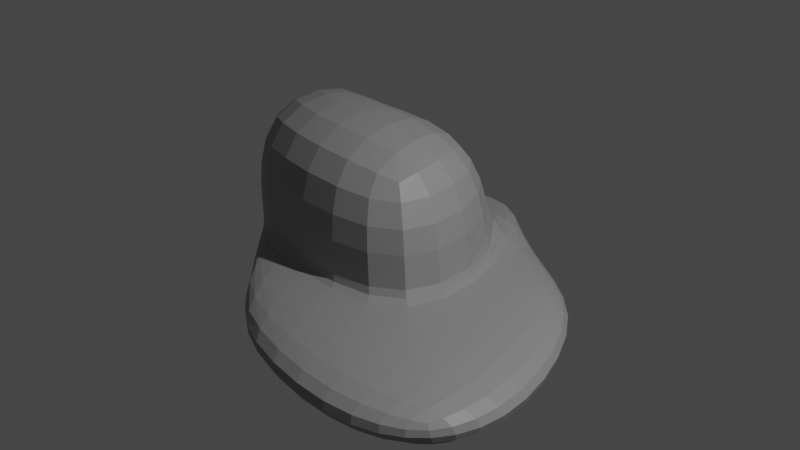 # Source: rock6.blend  (saved by Blender 3.1.7; exported with 4.5.12 LTS)
import bpy
from mathutils import Matrix  # noqa: F401  (used for matrix-valued properties, if any)

bpy.ops.wm.read_factory_settings(use_empty=True)
scene = bpy.context.scene
scene.name = 'Scene'

# ---- collections
col_collection = bpy.data.collections.new('Collection'); scene.collection.children.link(col_collection)

# ---- materials (node trees are filled in below, after node groups)
mat_rock = bpy.data.materials.new('Rock')
mat_rock.use_transparent_shadow = False

# ---- material node trees
mat_rock.use_nodes = True; mat_rock.node_tree.nodes.clear()
_N = mat_rock.node_tree.nodes; _L = mat_rock.node_tree.links
n0 = _N.new('ShaderNodeBsdfPrincipled'); n0.name = 'Principled BSDF'; n0.location = (10, 300)
n0.distribution = 'GGX'
n0.subsurface_method = 'RANDOM_WALK_SKIN'
n0.inputs[0].default_value = (0.3108, 0.3108, 0.3108, 1.0)
n0.inputs[3].default_value = 1.45
n0.inputs[27].default_value = (0.0, 0.0, 0.0, 1.0)
n0.inputs[28].default_value = 1.0
n1 = _N.new('ShaderNodeOutputMaterial'); n1.name = 'Material Output'; n1.location = (300, 300)
_L.new(n0.outputs[0], n1.inputs[0])
n1.is_active_output = True

# ---- world
world_world = bpy.data.worlds.new('World'); scene.world = world_world
world_world.use_nodes = True; world_world.node_tree.nodes.clear()
_N = world_world.node_tree.nodes; _L = world_world.node_tree.links
n0 = _N.new('ShaderNodeOutputWorld'); n0.name = 'World Output'; n0.location = (300, 300)
n1 = _N.new('ShaderNodeBackground'); n1.name = 'Background'; n1.location = (10, 300)
n1.inputs[0].default_value = (0.05088, 0.05088, 0.05088, 1.0)
_L.new(n1.outputs[0], n0.inputs[0])
n0.is_active_output = True
world_world.color = (0.05088, 0.05088, 0.05088)
world_world.use_sun_shadow = False
world_world.sun_shadow_jitter_overblur = 0.0

# ---- lights
light_light = bpy.data.lights.new('Light', 'POINT')
light_light.transmission_factor = 0.0
light_light.energy = 1000.0
light_light.shadow_soft_size = 0.1
light_light.shadow_maximum_resolution = 0.006
light_light.use_absolute_resolution = True

# ---- meshes
me_plane_005 = bpy.data.meshes.new('Plane.005')
me_plane_005.from_pydata([(-0.5, -0.1111, 0.1389), (-0.5556, 0.5556, 0.11), (0.1111, 0.5, 0.1389), (0.1429, -0.1429, 0.1389), (-0.6183, 0.1517, 0.1119), (-0.07562, -0.2382, 0.1389), (-0.1517, 0.6183, 0.1659), (-0.6965, 0.6965, 0.1389), (0.2382, 0.07562, 0.1389), (-0.6183, 0.1517, 0.1659), (-0.8364, 0.3333, 0.1389), (-0.06379, 0.06379, 0.1649), (-0.3333, 0.8364, 0.1389), (-0.1517, 0.6183, 0.1659), (-0.5556, 0.5556, 0.1678), (-0.6965, 0.6965, 0.1389), (-0.6183, 0.1517, 0.1659), (-0.8364, 0.3333, 0.1389), (-0.06379, 0.06379, 0.1649), (-0.3333, 0.8364, 0.1389), (-0.1729, 0.6231, 0.5071), (-0.5768, 0.5604, 0.509), (-0.7177, 0.7013, 0.4801), (-0.6395, 0.1566, 0.5071), (-0.8576, 0.3381, 0.4801), (-0.08498, 0.06859, 0.5061), (-0.5411, 0.5714, 0.009255), (-0.6038, 0.1676, 0.01118), (-0.4855, -0.0953, 0.03819), (0.1256, 0.5158, 0.03819), (-0.1373, 0.6341, 0.01118), (-0.06115, -0.2224, 0.03819), (0.1573, -0.127, 0.03819), (-0.1373, 0.6341, 0.0652), (-0.682, 0.7123, 0.03819), (0.2526, 0.09143, 0.03819), (-0.04932, 0.0796, 0.01215), (-0.3189, 0.8522, 0.03819)], [], [(7, 12, 37, 34), (0, 4, 27, 28), (2, 8, 35, 29), (5, 0, 28, 31), (0, 9, 10, 4), (11, 6, 13, 18), (1, 4, 10, 7), (6, 12, 19, 13), (9, 0, 5, 11), (11, 5, 3, 8), (6, 11, 8, 2), (4, 1, 26, 27), (7, 10, 17, 15), (8, 3, 32, 35), (13, 14, 21, 20), (15, 17, 24, 22), (14, 13, 19, 15), (10, 9, 16, 17), (12, 7, 15, 19), (9, 11, 18, 16), (21, 22, 24, 23), (21, 23, 25, 20), (16, 18, 25, 23), (17, 16, 23, 24), (14, 15, 22, 21), (18, 13, 20, 25), (32, 31, 36, 35), (31, 28, 27, 36), (36, 27, 26, 30), (35, 36, 30, 29), (26, 34, 37, 30), (29, 30, 37, 33), (3, 5, 31, 32), (12, 6, 33, 37), (1, 7, 34, 26), (6, 2, 29, 33)])
_uv = me_plane_005.uv_layers.new(name='UVMap')
_uv.uv.foreach_set('vector', [0.1268, 0.8732, 0.3488, 0.9568, 0.3488, 0.9568, 0.1268, 0.8732, 0.0, 0.0, 0.0, 0.5, 0.0, 0.5, 0.0, 0.0, 1.0, 1.0, 1.0, 0.5, 1.0, 0.5, 1.0, 1.0, 0.5, 0.0, 0.0, 0.0, 0.0, 0.0, 0.5, 0.0, 0.0, 0.0, 0.1627, 0.5225, 0.04321, 0.6512, 0.0, 0.5, 0.5149, 0.4851, 0.4775, 0.8373, 0.4775, 0.8373, 0.5149, 0.4851, 0.0, 1.0, 0.0, 0.5, 0.04321, 0.6512, 0.1268, 0.8732, 0.4775, 0.8373, 0.3488, 0.9568, 0.3488, 0.9568, 0.4775, 0.8373, 0.1627, 0.5225, 0.0, 0.0, 0.5, 0.0, 0.5149, 0.4851, 0.5149, 0.4851, 0.5, 0.0, 1.0, 0.0, 1.0, 0.5, 0.4775, 0.8373, 0.5149, 0.4851, 1.0, 0.5, 1.0, 1.0, 0.0, 0.5, 0.0, 1.0, 0.0, 1.0, 0.0, 0.5, 0.1268, 0.8732, 0.04321, 0.6512, 0.04321, 0.6512, 0.1268, 0.8732, 1.0, 0.5, 1.0, 0.0, 1.0, 0.0, 1.0, 0.5, 0.4775, 0.8373, 0.2222, 0.7778, 0.2222, 0.7778, 0.4775, 0.8373, 0.1268, 0.8732, 0.04321, 0.6512, 0.04321, 0.6512, 0.1268, 0.8732, 0.2222, 0.7778, 0.4775, 0.8373, 0.3488, 0.9568, 0.1268, 0.8732, 0.04321, 0.6512, 0.1627, 0.5225, 0.1627, 0.5225, 0.04321, 0.6512, 0.3488, 0.9568, 0.1268, 0.8732, 0.1268, 0.8732, 0.3488, 0.9568, 0.1627, 0.5225, 0.5149, 0.4851, 0.5149, 0.4851, 0.1627, 0.5225, 0.2222, 0.7778, 0.1268, 0.8732, 0.04321, 0.6512, 0.1627, 0.5225, 0.2222, 0.7778, 0.1627, 0.5225, 0.5149, 0.4851, 0.4775, 0.8373, 0.1627, 0.5225, 0.5149, 0.4851, 0.5149, 0.4851, 0.1627, 0.5225, 0.04321, 0.6512, 0.1627, 0.5225, 0.1627, 0.5225, 0.04321, 0.6512, 0.2222, 0.7778, 0.1268, 0.8732, 0.1268, 0.8732, 0.2222, 0.7778, 0.5149, 0.4851, 0.4775, 0.8373, 0.4775, 0.8373, 0.5149, 0.4851, 1.0, 0.0, 0.5, 0.0, 0.5, 0.5, 1.0, 0.5, 0.5, 0.0, 0.0, 0.0, 0.0, 0.5, 0.5, 0.5, 0.5, 0.5, 0.0, 0.5, 0.0, 1.0, 0.5, 1.0, 1.0, 0.5, 0.5, 0.5, 0.5, 1.0, 1.0, 1.0, 0.0, 1.0, 0.1268, 0.8732, 0.3488, 0.9568, 0.5, 1.0, 1.0, 1.0, 0.5, 1.0, 0.3488, 0.9568, 0.4775, 0.8373, 1.0, 0.0, 0.5, 0.0, 0.5, 0.0, 1.0, 0.0, 0.3488, 0.9568, 0.4775, 0.8373, 0.4775, 0.8373, 0.3488, 0.9568, 0.0, 1.0, 0.1268, 0.8732, 0.1268, 0.8732, 0.0, 1.0, 0.4775, 0.8373, 1.0, 1.0, 1.0, 1.0, 0.4775, 0.8373])
me_plane_005.materials.append(mat_rock)
me_plane_005.use_remesh_fix_poles = True
me_plane_005.use_remesh_preserve_attributes = False
me_plane_005.update()

# ---- objects
ob_light = bpy.data.objects.new('Light', light_light)
ob_rock1 = bpy.data.objects.new('Rock1', me_plane_005)

# ---- transforms, parenting, visibility, modifiers, constraints
ob_light.location = (4.076, 1.005, 5.904)
ob_light.rotation_euler = (0.6503, 0.05522, 1.866)
ob_light.lock_rotations_4d = False
ob_light.empty_display_type = 'ARROWS'
ob_light.color = (0.0, 0.0, 0.0, 0.0)
ob_light.lineart.crease_threshold = 0.0
ob_rock1.location = (0.0, 0.0, 0.02318)
ob_rock1.scale = (2.762, 2.762, 2.762)
_m = ob_rock1.modifiers.new('Subdivision', 'SUBSURF')

# ---- collection membership
col_collection.objects.link(ob_light)
col_collection.objects.link(ob_rock1)

# ---- scene / render settings (as saved in the file)
scene.frame_start = 1; scene.frame_end = 250; scene.frame_set(1)
scene.render.engine = 'BLENDER_EEVEE_NEXT'
scene.cycles.sampling_pattern = 'TABULATED_SOBOL'
scene.cycles.use_light_tree = False
scene.view_settings.view_transform = 'Filmic'
bpy.context.view_layer.update()

# ---- added for rendering (the .blend has no active camera): camera
cam_auto = bpy.data.cameras.new('AutoCamera')
cam_auto.lens = 50.0
cam_auto.sensor_width = 36.0
cam_auto.clip_end = 1000.0
ob_auto_camera = bpy.data.objects.new('AutoCamera', cam_auto)
scene.collection.objects.link(ob_auto_camera)
ob_auto_camera.location = (3.34185, -4.16479, 4.08099)
ob_auto_camera.rotation_euler = (1.09748, -7.21219e-08, 0.694738)
scene.camera = ob_auto_camera
bpy.context.view_layer.update()
